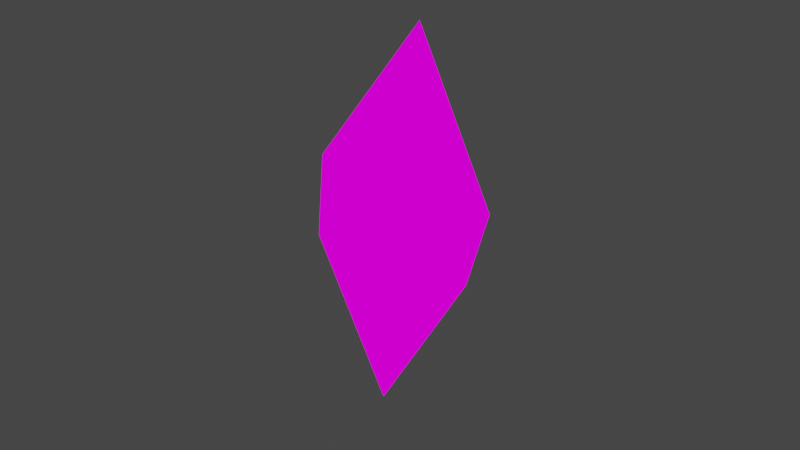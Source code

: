 # Source: seed.blend  (saved by Blender 2.93.20; exported with 4.5.12 LTS)
import bpy
from mathutils import Matrix  # noqa: F401  (used for matrix-valued properties, if any)

bpy.ops.wm.read_factory_settings(use_empty=True)
scene = bpy.context.scene
scene.name = 'Scene'

# ---- collections
col_collection = bpy.data.collections.new('Collection'); scene.collection.children.link(col_collection)

# ---- images (referenced by path relative to the original .blend; pixels are not part of the script)
import os
ASSET_DIR = os.environ.get("B2B_ASSET_DIR", "")  # directory of the original .blend (textures are referenced by path, not embedded)
HERE = os.path.dirname(os.path.abspath(__file__))  # packed textures are extracted next to this script under _unpacked/

def load_image(name, relpath, width, height, colorspace="sRGB"):
    """Load a texture the original file referenced (path relative to the .blend, or extracted next to this script)."""
    p = next((c for c in (os.path.join(HERE, relpath), os.path.join(ASSET_DIR, relpath)) if relpath and os.path.exists(c)), "")
    if p:
        img = bpy.data.images.load(p, check_existing=True)
        img.name = name
    else:  # same state as the original file: an image datablock whose file is absent (Cycles renders it pink)
        img = bpy.data.images.new(name, width, height)
        img.source = "FILE"
        img.filepath = "//" + (relpath or name)
    img.colorspace_settings.name = colorspace
    return img
img_shine_16_1x_png = load_image('shine-16-1x.png', 'shine-16-1x.png', 1024, 1024, 'sRGB')

# ---- materials (node trees are filled in below, after node groups)
mat_palletesolid = bpy.data.materials.new('PalleteSolid')
mat_palletesolid.use_transparent_shadow = False

# ---- material node trees
mat_palletesolid.use_nodes = True; mat_palletesolid.node_tree.nodes.clear()
_N = mat_palletesolid.node_tree.nodes; _L = mat_palletesolid.node_tree.links
n0 = _N.new('ShaderNodeOutputMaterial'); n0.name = 'Material Output'; n0.location = (300, 300)
n1 = _N.new('ShaderNodeEmission'); n1.name = 'Emission'; n1.location = (10, 300)
n2 = _N.new('ShaderNodeTexImage'); n2.name = 'Image Texture'; n2.location = (-280, 280)
n2.image = img_shine_16_1x_png
_L.new(n1.outputs[0], n0.inputs[0])
_L.new(n2.outputs[0], n1.inputs[0])
n0.is_active_output = True

# ---- world
world_world = bpy.data.worlds.new('World'); scene.world = world_world
world_world.use_nodes = True; world_world.node_tree.nodes.clear()
_N = world_world.node_tree.nodes; _L = world_world.node_tree.links
n0 = _N.new('ShaderNodeOutputWorld'); n0.name = 'World Output'; n0.location = (300, 300)
n1 = _N.new('ShaderNodeBackground'); n1.name = 'Background'; n1.location = (10, 300)
n1.inputs[0].default_value = (0.05088, 0.05088, 0.05088, 1.0)
_L.new(n1.outputs[0], n0.inputs[0])
n0.is_active_output = True
world_world.color = (0.05088, 0.05088, 0.05088)
world_world.use_sun_shadow = False
world_world.sun_shadow_jitter_overblur = 0.0

# ---- meshes
me_cube_001 = bpy.data.meshes.new('Cube.001')
me_cube_001.from_pydata([(-0.7627, -1.151, -1.178), (-1.682, -0.5649, 1.511), (-1.546, 1.348, -0.5912), (-2.466, 1.935, 2.097), (2.466, -1.935, -2.097), (1.546, -1.348, 0.5912), (1.682, 0.5649, -1.511), (0.7627, 1.151, 1.178)], [], [(0, 1, 3, 2), (2, 3, 7, 6), (6, 7, 5, 4), (4, 5, 1, 0), (2, 6, 4, 0), (7, 3, 1, 5)])
_uv = me_cube_001.uv_layers.new(name='UVMap')
_uv.uv.foreach_set('vector', [0.01079, 0.1612, 0.02344, 0.1612, 0.02344, 0.4112, 0.01079, 0.4112, 0.05109, 0.2624, 0.06375, 0.2624, 0.06375, 0.5124, 0.05109, 0.5124, 0.1519, 0.438, 0.1645, 0.438, 0.1645, 0.688, 0.1519, 0.688, 0.04954, 0.44, 0.0622, 0.44, 0.0622, 0.69, 0.04954, 0.69, 0.07409, 0.4876, 0.08675, 0.4876, 0.08675, 0.7376, 0.07409, 0.7376, 0.0994, 0.4876, 0.1121, 0.4876, 0.1121, 0.7376, 0.0994, 0.7376])
me_cube_001.materials.append(mat_palletesolid)
me_cube_001.use_remesh_fix_poles = True
me_cube_001.use_remesh_preserve_attributes = False
me_cube_001.update()

# ---- objects
ob_cube = bpy.data.objects.new('Cube', me_cube_001)

# ---- transforms, parenting, visibility, modifiers, constraints
ob_cube.location = (0.0, 0.0, 0.4217)
ob_cube.rotation_euler = (0.7057, 0.7937, 0.1432)
ob_cube.scale = (0.2157, 0.2157, 0.2157)

# ---- collection membership
scene.collection.objects.link(ob_cube)

# ---- scene / render settings (as saved in the file)
scene.frame_start = 1; scene.frame_end = 250; scene.frame_set(126)
scene.render.engine = 'BLENDER_EEVEE_NEXT'
scene.cycles.use_denoising = False
scene.cycles.samples = 128
scene.cycles.sampling_pattern = 'TABULATED_SOBOL'
scene.cycles.use_adaptive_sampling = False
scene.cycles.use_light_tree = False
scene.view_settings.view_transform = 'Filmic'
bpy.context.view_layer.update()

# ---- added for rendering (the .blend has no active camera): camera
cam_auto = bpy.data.cameras.new('AutoCamera')
cam_auto.lens = 50.0
cam_auto.sensor_width = 36.0
cam_auto.clip_end = 1000.0
ob_auto_camera = bpy.data.objects.new('AutoCamera', cam_auto)
scene.collection.objects.link(ob_auto_camera)
ob_auto_camera.location = (2.42627, -2.91153, 2.36275)
ob_auto_camera.rotation_euler = (1.09748, -7.21219e-08, 0.694738)
scene.camera = ob_auto_camera
bpy.context.view_layer.update()
